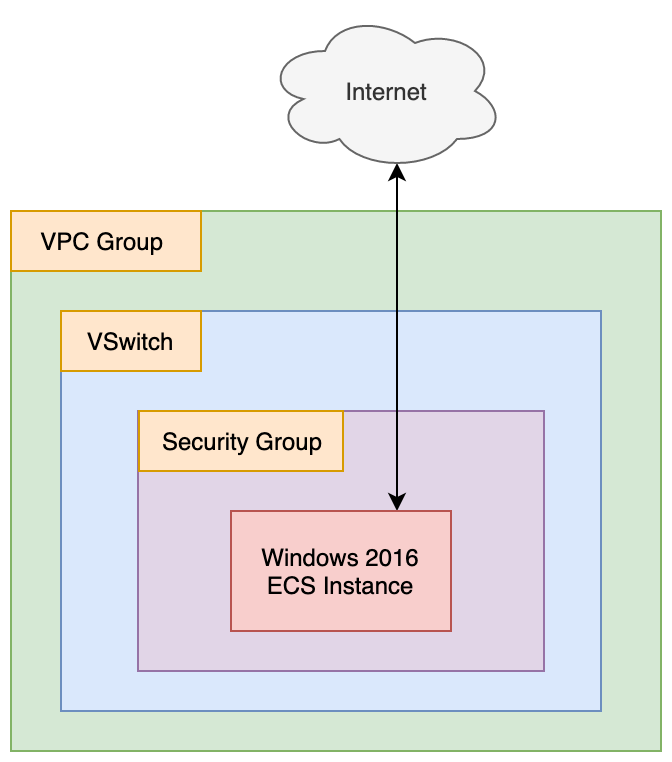

The diagram above was exported from draw.io. Its source (the exported page's mxGraphModel, read from the mxfile embedded in the PNG):
<mxGraphModel dx="932" dy="530" grid="1" gridSize="10" guides="1" tooltips="1" connect="1" arrows="1" fold="1" page="1" pageScale="1" pageWidth="850" pageHeight="1100" math="0" shadow="0">
  <root>
    <mxCell id="0" />
    <mxCell id="1" parent="0" />
    <mxCell id="BmYWv2e370-e0GsC4ejI-2" value="" style="rounded=0;whiteSpace=wrap;html=1;fillColor=#d5e8d4;strokeColor=#82b366;" parent="1" vertex="1">
      <mxGeometry x="125" y="170" width="325" height="270" as="geometry" />
    </mxCell>
    <mxCell id="BmYWv2e370-e0GsC4ejI-3" value="VPC Group&amp;nbsp;" style="rounded=0;whiteSpace=wrap;html=1;fillColor=#ffe6cc;strokeColor=#d79b00;" parent="1" vertex="1">
      <mxGeometry x="125" y="170" width="95" height="30" as="geometry" />
    </mxCell>
    <mxCell id="BmYWv2e370-e0GsC4ejI-4" value="" style="rounded=0;whiteSpace=wrap;html=1;fillColor=#dae8fc;strokeColor=#6c8ebf;" parent="1" vertex="1">
      <mxGeometry x="150" y="220" width="270" height="200" as="geometry" />
    </mxCell>
    <mxCell id="BmYWv2e370-e0GsC4ejI-6" value="" style="rounded=0;whiteSpace=wrap;html=1;fillColor=#e1d5e7;strokeColor=#9673a6;" parent="1" vertex="1">
      <mxGeometry x="188.5" y="270" width="203" height="130" as="geometry" />
    </mxCell>
    <mxCell id="BmYWv2e370-e0GsC4ejI-10" style="edgeStyle=orthogonalEdgeStyle;rounded=0;orthogonalLoop=1;jettySize=auto;html=1;exitX=0.75;exitY=0;exitDx=0;exitDy=0;entryX=0.55;entryY=0.95;entryDx=0;entryDy=0;entryPerimeter=0;startArrow=classic;startFill=1;" parent="1" source="BmYWv2e370-e0GsC4ejI-5" target="BmYWv2e370-e0GsC4ejI-9" edge="1">
      <mxGeometry relative="1" as="geometry" />
    </mxCell>
    <mxCell id="BmYWv2e370-e0GsC4ejI-5" value="Windows 2016 ECS Instance" style="rounded=0;whiteSpace=wrap;html=1;fillColor=#f8cecc;strokeColor=#b85450;" parent="1" vertex="1">
      <mxGeometry x="235" y="320" width="110" height="60" as="geometry" />
    </mxCell>
    <mxCell id="BmYWv2e370-e0GsC4ejI-7" value="Security Group" style="rounded=0;whiteSpace=wrap;html=1;fillColor=#ffe6cc;strokeColor=#d79b00;" parent="1" vertex="1">
      <mxGeometry x="189" y="270" width="102" height="30" as="geometry" />
    </mxCell>
    <mxCell id="BmYWv2e370-e0GsC4ejI-8" value="VSwitch" style="rounded=0;whiteSpace=wrap;html=1;fillColor=#ffe6cc;strokeColor=#d79b00;" parent="1" vertex="1">
      <mxGeometry x="150" y="220" width="70" height="30" as="geometry" />
    </mxCell>
    <mxCell id="BmYWv2e370-e0GsC4ejI-9" value="Internet" style="ellipse;shape=cloud;whiteSpace=wrap;html=1;fillColor=#f5f5f5;strokeColor=#666666;fontColor=#333333;" parent="1" vertex="1">
      <mxGeometry x="252" y="70" width="120" height="80" as="geometry" />
    </mxCell>
  </root>
</mxGraphModel>